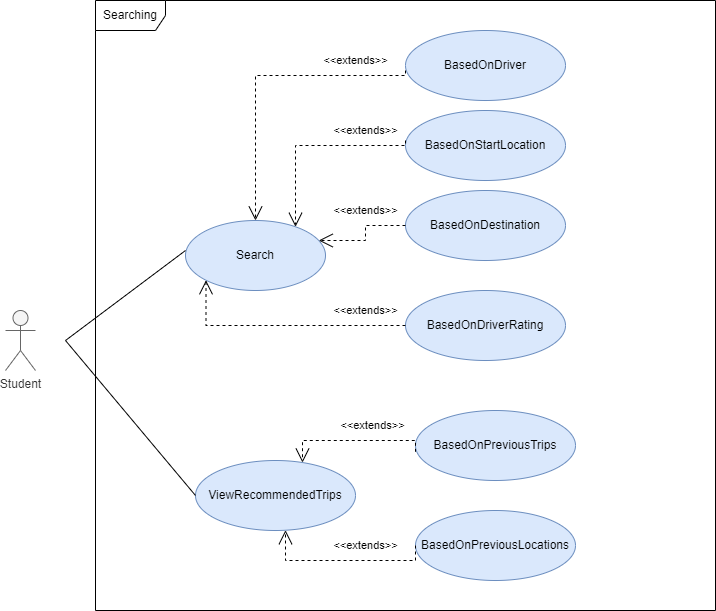

The diagram above was exported from draw.io. Its source (the exported page's mxGraphModel, read from the mxfile embedded in the PNG):
<mxGraphModel dx="1422" dy="705" grid="1" gridSize="10" guides="1" tooltips="1" connect="1" arrows="1" fold="1" page="1" pageScale="1" pageWidth="827" pageHeight="1169" math="0" shadow="0">
  <root>
    <mxCell id="0" />
    <mxCell id="1" parent="0" />
    <mxCell id="yotIWmWSQb4Ga-yCZ2Q3-1" value="Searching" style="shape=umlFrame;whiteSpace=wrap;html=1;width=70;height=30;" parent="1" vertex="1">
      <mxGeometry x="150" y="140" width="620" height="610" as="geometry" />
    </mxCell>
    <mxCell id="yotIWmWSQb4Ga-yCZ2Q3-2" value="Student" style="shape=umlActor;verticalLabelPosition=bottom;verticalAlign=top;html=1;fillColor=#f5f5f5;fontColor=#333333;strokeColor=#666666;" parent="1" vertex="1">
      <mxGeometry x="60" y="450" width="30" height="60" as="geometry" />
    </mxCell>
    <mxCell id="yotIWmWSQb4Ga-yCZ2Q3-3" value="ViewRecommendedTrips" style="ellipse;whiteSpace=wrap;html=1;fillColor=#dae8fc;strokeColor=#6c8ebf;" parent="1" vertex="1">
      <mxGeometry x="250" y="600" width="160" height="70" as="geometry" />
    </mxCell>
    <mxCell id="yotIWmWSQb4Ga-yCZ2Q3-4" value="Search" style="ellipse;whiteSpace=wrap;html=1;fillColor=#dae8fc;strokeColor=#6c8ebf;" parent="1" vertex="1">
      <mxGeometry x="240" y="360" width="140" height="70" as="geometry" />
    </mxCell>
    <mxCell id="yotIWmWSQb4Ga-yCZ2Q3-7" value="BasedOnPreviousLocations" style="ellipse;whiteSpace=wrap;html=1;fillColor=#dae8fc;strokeColor=#6c8ebf;" parent="1" vertex="1">
      <mxGeometry x="470" y="650" width="160" height="70" as="geometry" />
    </mxCell>
    <mxCell id="yotIWmWSQb4Ga-yCZ2Q3-8" value="BasedOnPreviousTrips" style="ellipse;whiteSpace=wrap;html=1;fillColor=#dae8fc;strokeColor=#6c8ebf;" parent="1" vertex="1">
      <mxGeometry x="470" y="550" width="160" height="70" as="geometry" />
    </mxCell>
    <mxCell id="yotIWmWSQb4Ga-yCZ2Q3-9" value="BasedOnDriver" style="ellipse;whiteSpace=wrap;html=1;fillColor=#dae8fc;strokeColor=#6c8ebf;" parent="1" vertex="1">
      <mxGeometry x="460" y="170" width="160" height="70" as="geometry" />
    </mxCell>
    <mxCell id="yotIWmWSQb4Ga-yCZ2Q3-10" value="BasedOnStartLocation" style="ellipse;whiteSpace=wrap;html=1;fillColor=#dae8fc;strokeColor=#6c8ebf;" parent="1" vertex="1">
      <mxGeometry x="460" y="250" width="160" height="70" as="geometry" />
    </mxCell>
    <mxCell id="yotIWmWSQb4Ga-yCZ2Q3-11" value="BasedOnDestination" style="ellipse;whiteSpace=wrap;html=1;fillColor=#dae8fc;strokeColor=#6c8ebf;" parent="1" vertex="1">
      <mxGeometry x="460" y="330" width="160" height="70" as="geometry" />
    </mxCell>
    <mxCell id="yotIWmWSQb4Ga-yCZ2Q3-14" value="BasedOnDriverRating" style="ellipse;whiteSpace=wrap;html=1;fillColor=#dae8fc;strokeColor=#6c8ebf;" parent="1" vertex="1">
      <mxGeometry x="460" y="430" width="160" height="70" as="geometry" />
    </mxCell>
    <mxCell id="yotIWmWSQb4Ga-yCZ2Q3-15" value="" style="endArrow=none;html=1;rounded=0;" parent="1" edge="1">
      <mxGeometry width="50" height="50" relative="1" as="geometry">
        <mxPoint x="120" y="480" as="sourcePoint" />
        <mxPoint x="240" y="390" as="targetPoint" />
      </mxGeometry>
    </mxCell>
    <mxCell id="yotIWmWSQb4Ga-yCZ2Q3-16" value="" style="endArrow=none;html=1;rounded=0;entryX=0;entryY=0.5;entryDx=0;entryDy=0;" parent="1" target="yotIWmWSQb4Ga-yCZ2Q3-3" edge="1">
      <mxGeometry width="50" height="50" relative="1" as="geometry">
        <mxPoint x="120" y="480" as="sourcePoint" />
        <mxPoint x="230" y="810.0000000000001" as="targetPoint" />
      </mxGeometry>
    </mxCell>
    <mxCell id="yotIWmWSQb4Ga-yCZ2Q3-20" value="&amp;lt;&amp;lt;extends&amp;gt;&amp;gt;" style="endArrow=open;endSize=12;dashed=1;html=1;rounded=0;edgeStyle=orthogonalEdgeStyle;" parent="1" target="yotIWmWSQb4Ga-yCZ2Q3-4" edge="1">
      <mxGeometry x="-0.6333" y="-15" width="160" relative="1" as="geometry">
        <mxPoint x="460" y="210" as="sourcePoint" />
        <mxPoint x="640" y="59.999999999999886" as="targetPoint" />
        <Array as="points">
          <mxPoint x="310" y="215" />
        </Array>
        <mxPoint as="offset" />
      </mxGeometry>
    </mxCell>
    <mxCell id="yotIWmWSQb4Ga-yCZ2Q3-21" value="&amp;lt;&amp;lt;extends&amp;gt;&amp;gt;" style="endArrow=open;endSize=12;dashed=1;html=1;rounded=0;edgeStyle=orthogonalEdgeStyle;" parent="1" target="yotIWmWSQb4Ga-yCZ2Q3-4" edge="1">
      <mxGeometry x="-0.5415" y="-15" width="160" relative="1" as="geometry">
        <mxPoint x="460" y="280.0000000000001" as="sourcePoint" />
        <mxPoint x="310" y="430.0000000000001" as="targetPoint" />
        <Array as="points">
          <mxPoint x="460" y="285" />
          <mxPoint x="350" y="285" />
        </Array>
        <mxPoint as="offset" />
      </mxGeometry>
    </mxCell>
    <mxCell id="yotIWmWSQb4Ga-yCZ2Q3-22" value="&amp;lt;&amp;lt;extends&amp;gt;&amp;gt;" style="endArrow=open;endSize=12;dashed=1;html=1;rounded=0;edgeStyle=orthogonalEdgeStyle;" parent="1" source="yotIWmWSQb4Ga-yCZ2Q3-11" target="yotIWmWSQb4Ga-yCZ2Q3-4" edge="1">
      <mxGeometry x="-0.2138" y="-15" width="160" relative="1" as="geometry">
        <mxPoint x="430" y="380.0000000000001" as="sourcePoint" />
        <mxPoint x="280" y="530.0000000000001" as="targetPoint" />
        <Array as="points">
          <mxPoint x="420" y="365" />
          <mxPoint x="420" y="380" />
        </Array>
        <mxPoint x="15" y="-15" as="offset" />
      </mxGeometry>
    </mxCell>
    <mxCell id="FfoocxvftR9iLEGiIgKB-2" value="&amp;lt;&amp;lt;extends&amp;gt;&amp;gt;" style="endArrow=open;endSize=12;dashed=1;html=1;rounded=0;edgeStyle=orthogonalEdgeStyle;entryX=0;entryY=1;entryDx=0;entryDy=0;exitX=0;exitY=0.5;exitDx=0;exitDy=0;" parent="1" target="yotIWmWSQb4Ga-yCZ2Q3-4" edge="1" source="yotIWmWSQb4Ga-yCZ2Q3-14">
      <mxGeometry x="-0.6731" y="-15" width="160" relative="1" as="geometry">
        <mxPoint x="460.0048122000073" y="611.28" as="sourcePoint" />
        <mxPoint x="346.67" y="580.0028132326901" as="targetPoint" />
        <Array as="points">
          <mxPoint x="261" y="465" />
        </Array>
        <mxPoint as="offset" />
      </mxGeometry>
    </mxCell>
    <mxCell id="FfoocxvftR9iLEGiIgKB-3" value="&amp;lt;&amp;lt;extends&amp;gt;&amp;gt;" style="endArrow=open;endSize=12;dashed=1;html=1;rounded=0;edgeStyle=orthogonalEdgeStyle;" parent="1" target="yotIWmWSQb4Ga-yCZ2Q3-3" edge="1">
      <mxGeometry x="-0.2624" y="-15" width="160" relative="1" as="geometry">
        <mxPoint x="470.0048122000073" y="591.28" as="sourcePoint" />
        <mxPoint x="356.67" y="560.0028132326901" as="targetPoint" />
        <Array as="points">
          <mxPoint x="470" y="580" />
          <mxPoint x="357" y="580" />
        </Array>
        <mxPoint as="offset" />
      </mxGeometry>
    </mxCell>
    <mxCell id="FfoocxvftR9iLEGiIgKB-5" value="&amp;lt;&amp;lt;extends&amp;gt;&amp;gt;" style="endArrow=open;endSize=12;dashed=1;html=1;rounded=0;edgeStyle=orthogonalEdgeStyle;exitX=0;exitY=0.5;exitDx=0;exitDy=0;" parent="1" source="yotIWmWSQb4Ga-yCZ2Q3-7" target="yotIWmWSQb4Ga-yCZ2Q3-3" edge="1">
      <mxGeometry x="-0.2624" y="-15" width="160" relative="1" as="geometry">
        <mxPoint x="453.00481220000734" y="689.23" as="sourcePoint" />
        <mxPoint x="340" y="700.0036065137624" as="targetPoint" />
        <Array as="points">
          <mxPoint x="470" y="700" />
          <mxPoint x="340" y="700" />
        </Array>
        <mxPoint as="offset" />
      </mxGeometry>
    </mxCell>
  </root>
</mxGraphModel>